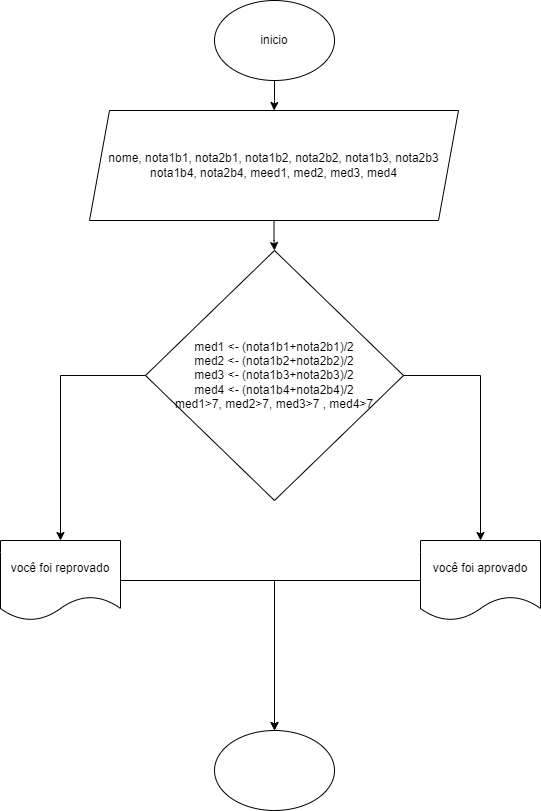

The diagram above was exported from draw.io. Its source (the exported page's mxGraphModel, read from the mxfile embedded in the PNG):
<mxGraphModel dx="1120" dy="395" grid="1" gridSize="10" guides="1" tooltips="1" connect="1" arrows="1" fold="1" page="1" pageScale="1" pageWidth="827" pageHeight="1169" math="0" shadow="0">
  <root>
    <mxCell id="0" />
    <mxCell id="1" parent="0" />
    <mxCell id="zrhVgsJV8wEFjN1aq15M-3" value="" style="edgeStyle=orthogonalEdgeStyle;rounded=0;orthogonalLoop=1;jettySize=auto;html=1;" edge="1" parent="1" source="zrhVgsJV8wEFjN1aq15M-1" target="zrhVgsJV8wEFjN1aq15M-2">
      <mxGeometry relative="1" as="geometry" />
    </mxCell>
    <mxCell id="zrhVgsJV8wEFjN1aq15M-1" value="inicio" style="ellipse;whiteSpace=wrap;html=1;" vertex="1" parent="1">
      <mxGeometry x="354" y="30" width="120" height="80" as="geometry" />
    </mxCell>
    <mxCell id="l7NaTMLcUS20fV9xgbt4-2" value="" style="edgeStyle=orthogonalEdgeStyle;rounded=0;orthogonalLoop=1;jettySize=auto;html=1;" edge="1" parent="1" source="zrhVgsJV8wEFjN1aq15M-2" target="l7NaTMLcUS20fV9xgbt4-1">
      <mxGeometry relative="1" as="geometry" />
    </mxCell>
    <mxCell id="zrhVgsJV8wEFjN1aq15M-2" value="nome, nota1b1, nota2b1, nota1b2, nota2b2, nota1b3, nota2b3&lt;br&gt;nota1b4, nota2b4, meed1, med2, med3, med4" style="shape=parallelogram;perimeter=parallelogramPerimeter;whiteSpace=wrap;html=1;fixedSize=1;" vertex="1" parent="1">
      <mxGeometry x="229" y="140" width="369" height="110" as="geometry" />
    </mxCell>
    <mxCell id="MF33s_2GF6s0plj6HDeK-2" style="edgeStyle=orthogonalEdgeStyle;rounded=0;orthogonalLoop=1;jettySize=auto;html=1;" edge="1" parent="1" source="l7NaTMLcUS20fV9xgbt4-1" target="MF33s_2GF6s0plj6HDeK-1">
      <mxGeometry relative="1" as="geometry" />
    </mxCell>
    <mxCell id="MF33s_2GF6s0plj6HDeK-4" style="edgeStyle=orthogonalEdgeStyle;rounded=0;orthogonalLoop=1;jettySize=auto;html=1;entryX=0.5;entryY=0;entryDx=0;entryDy=0;" edge="1" parent="1" source="l7NaTMLcUS20fV9xgbt4-1" target="MF33s_2GF6s0plj6HDeK-3">
      <mxGeometry relative="1" as="geometry" />
    </mxCell>
    <mxCell id="l7NaTMLcUS20fV9xgbt4-1" value="&lt;div&gt;med1 &amp;lt;- (nota1b1+nota2b1)/2&lt;/div&gt;&lt;div&gt;med2 &amp;lt;- (nota1b2+nota2b2)/2&lt;/div&gt;&lt;div&gt;med3 &amp;lt;- (nota1b3+nota2b3)/2&lt;/div&gt;&lt;div&gt;med4 &amp;lt;- (nota1b4+nota2b4)/2&lt;/div&gt;&lt;div&gt;med1&amp;gt;7, med2&amp;gt;7, med3&amp;gt;7 , med4&amp;gt;7&lt;/div&gt;" style="rhombus;whiteSpace=wrap;html=1;" vertex="1" parent="1">
      <mxGeometry x="285" y="280" width="258" height="250" as="geometry" />
    </mxCell>
    <mxCell id="MF33s_2GF6s0plj6HDeK-7" style="edgeStyle=orthogonalEdgeStyle;rounded=0;orthogonalLoop=1;jettySize=auto;html=1;" edge="1" parent="1" source="MF33s_2GF6s0plj6HDeK-1" target="MF33s_2GF6s0plj6HDeK-5">
      <mxGeometry relative="1" as="geometry" />
    </mxCell>
    <mxCell id="MF33s_2GF6s0plj6HDeK-1" value="você foi aprovado" style="shape=document;whiteSpace=wrap;html=1;boundedLbl=1;" vertex="1" parent="1">
      <mxGeometry x="560" y="570" width="120" height="80" as="geometry" />
    </mxCell>
    <mxCell id="MF33s_2GF6s0plj6HDeK-6" style="edgeStyle=orthogonalEdgeStyle;rounded=0;orthogonalLoop=1;jettySize=auto;html=1;" edge="1" parent="1" source="MF33s_2GF6s0plj6HDeK-3" target="MF33s_2GF6s0plj6HDeK-5">
      <mxGeometry relative="1" as="geometry" />
    </mxCell>
    <mxCell id="MF33s_2GF6s0plj6HDeK-3" value="você foi reprovado" style="shape=document;whiteSpace=wrap;html=1;boundedLbl=1;" vertex="1" parent="1">
      <mxGeometry x="140" y="570" width="120" height="80" as="geometry" />
    </mxCell>
    <mxCell id="MF33s_2GF6s0plj6HDeK-5" value="" style="ellipse;whiteSpace=wrap;html=1;" vertex="1" parent="1">
      <mxGeometry x="354" y="760" width="120" height="80" as="geometry" />
    </mxCell>
  </root>
</mxGraphModel>